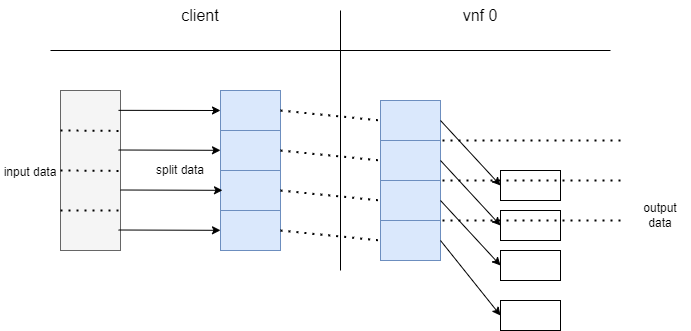

The diagram above was exported from draw.io. Its source (the exported page's mxGraphModel, read from the mxfile embedded in the PNG):
<mxGraphModel dx="1038" dy="667" grid="1" gridSize="10" guides="1" tooltips="1" connect="1" arrows="1" fold="1" page="1" pageScale="1" pageWidth="827" pageHeight="1169" math="0" shadow="0">
  <root>
    <mxCell id="0" />
    <mxCell id="1" parent="0" />
    <mxCell id="PlQJigS4AdgqAeZ9E1wv-1" value="" style="endArrow=none;html=1;rounded=0;" edge="1" parent="1">
      <mxGeometry width="50" height="50" relative="1" as="geometry">
        <mxPoint x="110" y="120" as="sourcePoint" />
        <mxPoint x="670" y="120" as="targetPoint" />
      </mxGeometry>
    </mxCell>
    <mxCell id="PlQJigS4AdgqAeZ9E1wv-2" value="" style="endArrow=none;html=1;rounded=0;" edge="1" parent="1">
      <mxGeometry width="50" height="50" relative="1" as="geometry">
        <mxPoint x="400" y="340" as="sourcePoint" />
        <mxPoint x="400" y="80" as="targetPoint" />
      </mxGeometry>
    </mxCell>
    <mxCell id="PlQJigS4AdgqAeZ9E1wv-3" value="&lt;font style=&quot;font-size: 16px;&quot;&gt;client&lt;/font&gt;" style="text;html=1;strokeColor=none;fillColor=none;align=center;verticalAlign=middle;whiteSpace=wrap;rounded=0;" vertex="1" parent="1">
      <mxGeometry x="230" y="70" width="60" height="30" as="geometry" />
    </mxCell>
    <mxCell id="PlQJigS4AdgqAeZ9E1wv-4" value="vnf 0" style="text;html=1;strokeColor=none;fillColor=none;align=center;verticalAlign=middle;whiteSpace=wrap;rounded=0;fontSize=16;" vertex="1" parent="1">
      <mxGeometry x="510" y="70" width="60" height="30" as="geometry" />
    </mxCell>
    <mxCell id="PlQJigS4AdgqAeZ9E1wv-6" value="" style="rounded=0;whiteSpace=wrap;html=1;fontSize=16;fillColor=#f5f5f5;fontColor=#333333;strokeColor=#666666;" vertex="1" parent="1">
      <mxGeometry x="120" y="160" width="60" height="160" as="geometry" />
    </mxCell>
    <mxCell id="PlQJigS4AdgqAeZ9E1wv-8" value="" style="endArrow=none;dashed=1;html=1;dashPattern=1 3;strokeWidth=2;rounded=0;fontSize=16;exitX=-0.007;exitY=0.146;exitDx=0;exitDy=0;exitPerimeter=0;" edge="1" parent="1">
      <mxGeometry width="50" height="50" relative="1" as="geometry">
        <mxPoint x="119.99999999999993" y="239.99999999999994" as="sourcePoint" />
        <mxPoint x="180.42" y="240.44" as="targetPoint" />
      </mxGeometry>
    </mxCell>
    <mxCell id="PlQJigS4AdgqAeZ9E1wv-10" style="edgeStyle=orthogonalEdgeStyle;rounded=0;orthogonalLoop=1;jettySize=auto;html=1;exitX=0.5;exitY=1;exitDx=0;exitDy=0;fontSize=16;" edge="1" parent="1" source="PlQJigS4AdgqAeZ9E1wv-6" target="PlQJigS4AdgqAeZ9E1wv-6">
      <mxGeometry relative="1" as="geometry" />
    </mxCell>
    <mxCell id="PlQJigS4AdgqAeZ9E1wv-11" value="" style="endArrow=none;dashed=1;html=1;dashPattern=1 3;strokeWidth=2;rounded=0;fontSize=16;exitX=-0.007;exitY=0.146;exitDx=0;exitDy=0;exitPerimeter=0;" edge="1" parent="1">
      <mxGeometry width="50" height="50" relative="1" as="geometry">
        <mxPoint x="120" y="200" as="sourcePoint" />
        <mxPoint x="180.42000000000007" y="200.44000000000005" as="targetPoint" />
      </mxGeometry>
    </mxCell>
    <mxCell id="PlQJigS4AdgqAeZ9E1wv-12" value="&lt;font style=&quot;font-size: 12px;&quot;&gt;input data&lt;/font&gt;" style="text;html=1;strokeColor=none;fillColor=none;align=center;verticalAlign=middle;whiteSpace=wrap;rounded=0;fontSize=16;" vertex="1" parent="1">
      <mxGeometry x="60" y="225" width="60" height="30" as="geometry" />
    </mxCell>
    <mxCell id="PlQJigS4AdgqAeZ9E1wv-13" value="" style="rounded=0;whiteSpace=wrap;html=1;fontSize=12;fillColor=#dae8fc;strokeColor=#6c8ebf;" vertex="1" parent="1">
      <mxGeometry x="280" y="160" width="60" height="40" as="geometry" />
    </mxCell>
    <mxCell id="PlQJigS4AdgqAeZ9E1wv-14" value="" style="rounded=0;whiteSpace=wrap;html=1;fontSize=12;fillColor=#dae8fc;strokeColor=#6c8ebf;" vertex="1" parent="1">
      <mxGeometry x="280" y="200" width="60" height="40" as="geometry" />
    </mxCell>
    <mxCell id="PlQJigS4AdgqAeZ9E1wv-15" value="" style="rounded=0;whiteSpace=wrap;html=1;fontSize=12;fillColor=#dae8fc;strokeColor=#6c8ebf;" vertex="1" parent="1">
      <mxGeometry x="280" y="240" width="60" height="40" as="geometry" />
    </mxCell>
    <mxCell id="PlQJigS4AdgqAeZ9E1wv-16" value="" style="rounded=0;whiteSpace=wrap;html=1;fontSize=12;fillColor=#dae8fc;strokeColor=#6c8ebf;" vertex="1" parent="1">
      <mxGeometry x="280" y="280" width="60" height="40" as="geometry" />
    </mxCell>
    <mxCell id="PlQJigS4AdgqAeZ9E1wv-18" value="split data" style="text;html=1;strokeColor=none;fillColor=none;align=center;verticalAlign=middle;whiteSpace=wrap;rounded=0;fontSize=12;" vertex="1" parent="1">
      <mxGeometry x="210" y="225" width="60" height="30" as="geometry" />
    </mxCell>
    <mxCell id="PlQJigS4AdgqAeZ9E1wv-20" value="" style="rounded=0;whiteSpace=wrap;html=1;fontSize=12;fillColor=#dae8fc;strokeColor=#6c8ebf;" vertex="1" parent="1">
      <mxGeometry x="440" y="170" width="60" height="40" as="geometry" />
    </mxCell>
    <mxCell id="PlQJigS4AdgqAeZ9E1wv-21" value="" style="rounded=0;whiteSpace=wrap;html=1;fontSize=12;fillColor=#dae8fc;strokeColor=#6c8ebf;" vertex="1" parent="1">
      <mxGeometry x="440" y="210" width="60" height="40" as="geometry" />
    </mxCell>
    <mxCell id="PlQJigS4AdgqAeZ9E1wv-22" value="" style="rounded=0;whiteSpace=wrap;html=1;fontSize=12;fillColor=#dae8fc;strokeColor=#6c8ebf;" vertex="1" parent="1">
      <mxGeometry x="440" y="250" width="60" height="40" as="geometry" />
    </mxCell>
    <mxCell id="PlQJigS4AdgqAeZ9E1wv-23" value="" style="rounded=0;whiteSpace=wrap;html=1;fontSize=12;fillColor=#dae8fc;strokeColor=#6c8ebf;" vertex="1" parent="1">
      <mxGeometry x="440" y="290" width="60" height="40" as="geometry" />
    </mxCell>
    <mxCell id="PlQJigS4AdgqAeZ9E1wv-24" value="" style="endArrow=none;dashed=1;html=1;dashPattern=1 3;strokeWidth=2;rounded=0;fontSize=12;exitX=1;exitY=0.5;exitDx=0;exitDy=0;entryX=0;entryY=0.5;entryDx=0;entryDy=0;" edge="1" parent="1" source="PlQJigS4AdgqAeZ9E1wv-13" target="PlQJigS4AdgqAeZ9E1wv-20">
      <mxGeometry width="50" height="50" relative="1" as="geometry">
        <mxPoint x="390" y="370" as="sourcePoint" />
        <mxPoint x="440" y="320" as="targetPoint" />
      </mxGeometry>
    </mxCell>
    <mxCell id="PlQJigS4AdgqAeZ9E1wv-25" value="" style="endArrow=none;dashed=1;html=1;dashPattern=1 3;strokeWidth=2;rounded=0;fontSize=12;exitX=1;exitY=0.5;exitDx=0;exitDy=0;entryX=0;entryY=0.5;entryDx=0;entryDy=0;" edge="1" parent="1" source="PlQJigS4AdgqAeZ9E1wv-14" target="PlQJigS4AdgqAeZ9E1wv-21">
      <mxGeometry width="50" height="50" relative="1" as="geometry">
        <mxPoint x="390" y="370" as="sourcePoint" />
        <mxPoint x="440" y="320" as="targetPoint" />
      </mxGeometry>
    </mxCell>
    <mxCell id="PlQJigS4AdgqAeZ9E1wv-26" value="" style="endArrow=none;dashed=1;html=1;dashPattern=1 3;strokeWidth=2;rounded=0;fontSize=12;entryX=0;entryY=0.5;entryDx=0;entryDy=0;" edge="1" parent="1" target="PlQJigS4AdgqAeZ9E1wv-22">
      <mxGeometry width="50" height="50" relative="1" as="geometry">
        <mxPoint x="340" y="260" as="sourcePoint" />
        <mxPoint x="440" y="290" as="targetPoint" />
        <Array as="points" />
      </mxGeometry>
    </mxCell>
    <mxCell id="PlQJigS4AdgqAeZ9E1wv-27" value="" style="endArrow=none;dashed=1;html=1;dashPattern=1 3;strokeWidth=2;rounded=0;fontSize=12;exitX=1;exitY=0.5;exitDx=0;exitDy=0;entryX=0;entryY=0.5;entryDx=0;entryDy=0;" edge="1" parent="1" target="PlQJigS4AdgqAeZ9E1wv-23">
      <mxGeometry width="50" height="50" relative="1" as="geometry">
        <mxPoint x="340" y="300" as="sourcePoint" />
        <mxPoint x="440" y="320" as="targetPoint" />
      </mxGeometry>
    </mxCell>
    <mxCell id="PlQJigS4AdgqAeZ9E1wv-28" value="" style="endArrow=classic;html=1;rounded=0;fontSize=12;exitX=0.967;exitY=0.124;exitDx=0;exitDy=0;exitPerimeter=0;entryX=0;entryY=0.5;entryDx=0;entryDy=0;" edge="1" parent="1" source="PlQJigS4AdgqAeZ9E1wv-6" target="PlQJigS4AdgqAeZ9E1wv-13">
      <mxGeometry width="50" height="50" relative="1" as="geometry">
        <mxPoint x="390" y="370" as="sourcePoint" />
        <mxPoint x="440" y="320" as="targetPoint" />
      </mxGeometry>
    </mxCell>
    <mxCell id="PlQJigS4AdgqAeZ9E1wv-30" value="" style="endArrow=classic;html=1;rounded=0;fontSize=12;exitX=0.967;exitY=0.124;exitDx=0;exitDy=0;exitPerimeter=0;entryX=0;entryY=0.5;entryDx=0;entryDy=0;" edge="1" parent="1">
      <mxGeometry width="50" height="50" relative="1" as="geometry">
        <mxPoint x="178.01999999999998" y="219.49999999999994" as="sourcePoint" />
        <mxPoint x="280" y="219.82" as="targetPoint" />
      </mxGeometry>
    </mxCell>
    <mxCell id="PlQJigS4AdgqAeZ9E1wv-31" value="" style="endArrow=classic;html=1;rounded=0;fontSize=12;exitX=0.967;exitY=0.124;exitDx=0;exitDy=0;exitPerimeter=0;entryX=0;entryY=0.5;entryDx=0;entryDy=0;" edge="1" parent="1">
      <mxGeometry width="50" height="50" relative="1" as="geometry">
        <mxPoint x="179.99999999999997" y="259.49999999999994" as="sourcePoint" />
        <mxPoint x="281.98" y="259.82" as="targetPoint" />
      </mxGeometry>
    </mxCell>
    <mxCell id="PlQJigS4AdgqAeZ9E1wv-33" value="" style="endArrow=none;dashed=1;html=1;dashPattern=1 3;strokeWidth=2;rounded=0;fontSize=12;entryX=1;entryY=0.75;entryDx=0;entryDy=0;" edge="1" parent="1" target="PlQJigS4AdgqAeZ9E1wv-6">
      <mxGeometry width="50" height="50" relative="1" as="geometry">
        <mxPoint x="120" y="280" as="sourcePoint" />
        <mxPoint x="170" y="230" as="targetPoint" />
      </mxGeometry>
    </mxCell>
    <mxCell id="PlQJigS4AdgqAeZ9E1wv-34" value="" style="endArrow=classic;html=1;rounded=0;fontSize=12;exitX=0.967;exitY=0.124;exitDx=0;exitDy=0;exitPerimeter=0;entryX=0;entryY=0.5;entryDx=0;entryDy=0;" edge="1" parent="1">
      <mxGeometry width="50" height="50" relative="1" as="geometry">
        <mxPoint x="178.01999999999998" y="299.5" as="sourcePoint" />
        <mxPoint x="280" y="299.81999999999994" as="targetPoint" />
      </mxGeometry>
    </mxCell>
    <mxCell id="PlQJigS4AdgqAeZ9E1wv-37" value="" style="rounded=0;whiteSpace=wrap;html=1;fontSize=12;" vertex="1" parent="1">
      <mxGeometry x="560" y="320" width="60" height="30" as="geometry" />
    </mxCell>
    <mxCell id="PlQJigS4AdgqAeZ9E1wv-38" value="" style="rounded=0;whiteSpace=wrap;html=1;fontSize=12;" vertex="1" parent="1">
      <mxGeometry x="560" y="370" width="60" height="30" as="geometry" />
    </mxCell>
    <mxCell id="PlQJigS4AdgqAeZ9E1wv-41" value="" style="endArrow=classic;html=1;rounded=0;fontSize=12;exitX=1;exitY=0.5;exitDx=0;exitDy=0;entryX=0;entryY=0.5;entryDx=0;entryDy=0;" edge="1" parent="1" source="PlQJigS4AdgqAeZ9E1wv-20" target="PlQJigS4AdgqAeZ9E1wv-32">
      <mxGeometry width="50" height="50" relative="1" as="geometry">
        <mxPoint x="390" y="370" as="sourcePoint" />
        <mxPoint x="440" y="320" as="targetPoint" />
      </mxGeometry>
    </mxCell>
    <mxCell id="PlQJigS4AdgqAeZ9E1wv-42" value="" style="endArrow=classic;html=1;rounded=0;fontSize=12;exitX=1;exitY=0.5;exitDx=0;exitDy=0;entryX=0;entryY=0.5;entryDx=0;entryDy=0;" edge="1" parent="1" source="PlQJigS4AdgqAeZ9E1wv-21" target="PlQJigS4AdgqAeZ9E1wv-36">
      <mxGeometry width="50" height="50" relative="1" as="geometry">
        <mxPoint x="390" y="370" as="sourcePoint" />
        <mxPoint x="440" y="320" as="targetPoint" />
      </mxGeometry>
    </mxCell>
    <mxCell id="PlQJigS4AdgqAeZ9E1wv-43" value="" style="endArrow=classic;html=1;rounded=0;fontSize=12;entryX=0;entryY=0.5;entryDx=0;entryDy=0;exitX=1;exitY=0.5;exitDx=0;exitDy=0;" edge="1" parent="1" source="PlQJigS4AdgqAeZ9E1wv-22" target="PlQJigS4AdgqAeZ9E1wv-37">
      <mxGeometry width="50" height="50" relative="1" as="geometry">
        <mxPoint x="390" y="370" as="sourcePoint" />
        <mxPoint x="440" y="320" as="targetPoint" />
      </mxGeometry>
    </mxCell>
    <mxCell id="PlQJigS4AdgqAeZ9E1wv-44" value="" style="endArrow=classic;html=1;rounded=0;fontSize=12;entryX=0;entryY=0.5;entryDx=0;entryDy=0;exitX=1;exitY=0.5;exitDx=0;exitDy=0;" edge="1" parent="1" source="PlQJigS4AdgqAeZ9E1wv-23" target="PlQJigS4AdgqAeZ9E1wv-38">
      <mxGeometry width="50" height="50" relative="1" as="geometry">
        <mxPoint x="390" y="370" as="sourcePoint" />
        <mxPoint x="440" y="320" as="targetPoint" />
      </mxGeometry>
    </mxCell>
    <mxCell id="PlQJigS4AdgqAeZ9E1wv-48" value="output data" style="text;html=1;strokeColor=none;fillColor=none;align=center;verticalAlign=middle;whiteSpace=wrap;rounded=0;fontSize=12;" vertex="1" parent="1">
      <mxGeometry x="690" y="270" width="60" height="30" as="geometry" />
    </mxCell>
    <mxCell id="PlQJigS4AdgqAeZ9E1wv-36" value="" style="rounded=0;whiteSpace=wrap;html=1;fontSize=12;" vertex="1" parent="1">
      <mxGeometry x="560" y="280" width="60" height="30" as="geometry" />
    </mxCell>
    <mxCell id="PlQJigS4AdgqAeZ9E1wv-32" value="" style="rounded=0;whiteSpace=wrap;html=1;fontSize=12;" vertex="1" parent="1">
      <mxGeometry x="560" y="240" width="60" height="30" as="geometry" />
    </mxCell>
    <mxCell id="PlQJigS4AdgqAeZ9E1wv-51" value="" style="endArrow=none;dashed=1;html=1;dashPattern=1 3;strokeWidth=2;rounded=0;fontSize=12;entryX=1;entryY=0;entryDx=0;entryDy=0;" edge="1" parent="1" target="PlQJigS4AdgqAeZ9E1wv-21">
      <mxGeometry width="50" height="50" relative="1" as="geometry">
        <mxPoint x="680" y="210" as="sourcePoint" />
        <mxPoint x="440" y="310" as="targetPoint" />
      </mxGeometry>
    </mxCell>
    <mxCell id="PlQJigS4AdgqAeZ9E1wv-52" value="" style="endArrow=none;dashed=1;html=1;dashPattern=1 3;strokeWidth=2;rounded=0;fontSize=12;entryX=1;entryY=0;entryDx=0;entryDy=0;" edge="1" parent="1" target="PlQJigS4AdgqAeZ9E1wv-22">
      <mxGeometry width="50" height="50" relative="1" as="geometry">
        <mxPoint x="680" y="250" as="sourcePoint" />
        <mxPoint x="440" y="310" as="targetPoint" />
      </mxGeometry>
    </mxCell>
    <mxCell id="PlQJigS4AdgqAeZ9E1wv-53" value="" style="endArrow=none;dashed=1;html=1;dashPattern=1 3;strokeWidth=2;rounded=0;fontSize=12;entryX=1;entryY=0;entryDx=0;entryDy=0;" edge="1" parent="1" target="PlQJigS4AdgqAeZ9E1wv-23">
      <mxGeometry width="50" height="50" relative="1" as="geometry">
        <mxPoint x="680" y="290" as="sourcePoint" />
        <mxPoint x="440" y="310" as="targetPoint" />
      </mxGeometry>
    </mxCell>
  </root>
</mxGraphModel>